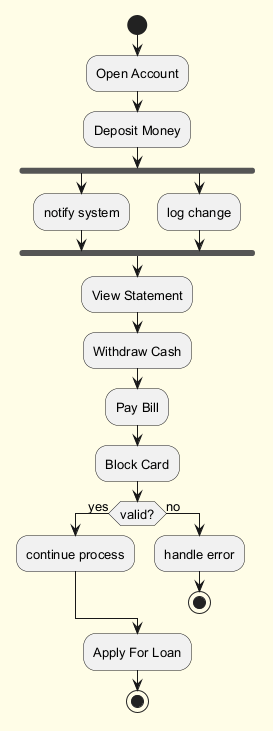

The diagram above was rendered by PlantUML. Its source (embedded in the PNG):
@startuml
skinparam backgroundColor #FFFDE7
skinparam classBackgroundColor #FFF9C4
skinparam classBorderColor #F57F17
skinparam defaultFontSize 13
start
:Open Account;
:Deposit Money;
fork
:notify system;
fork again
:log change;
end fork
:View Statement;
:Withdraw Cash;
:Pay Bill;
:Block Card;
if (valid?) then (yes)
:continue process;
else (no)
:handle error;
stop
endif
:Apply For Loan;
stop
@enduml